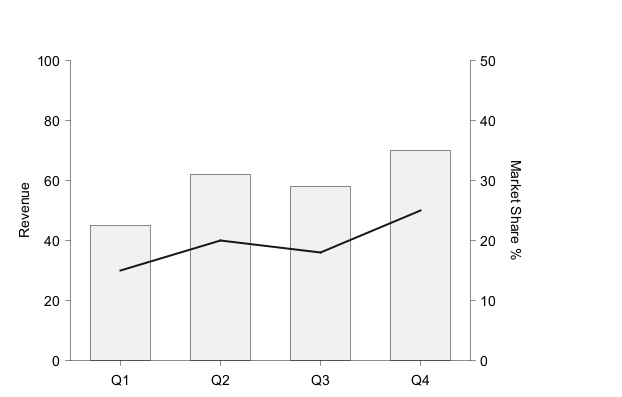

The diagram above was rendered by PlantUML. Its source (embedded in the PNG):
@startchart
h-axis [Q1, Q2, Q3, Q4]
v-axis "Revenue" 0 --> 100
v2-axis "Market Share %" 0 --> 50
bar "Sales" [45, 62, 58, 70]
line "Market Share" [15, 20, 18, 25] v2
@endchart